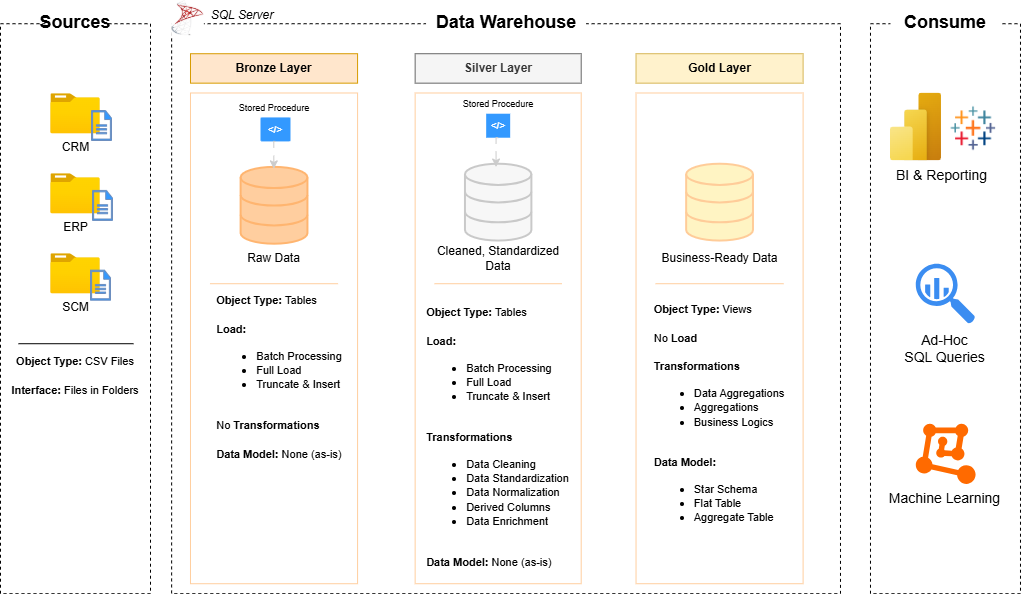

The diagram above was exported from draw.io. Its source (the exported page's mxGraphModel, read from the mxfile embedded in the PNG):
<mxGraphModel dx="1047" dy="737" grid="1" gridSize="10" guides="1" tooltips="1" connect="1" arrows="1" fold="1" page="1" pageScale="1" pageWidth="1100" pageHeight="850" math="0" shadow="0">
  <root>
    <mxCell id="0" />
    <mxCell id="1" parent="0" />
    <mxCell id="Qfrl70IQW4ZfKkCo9Q_B-97" connectable="0" parent="1" style="group" value="" vertex="1">
      <mxGeometry height="593.22" width="1001.99" x="49" y="60" as="geometry" />
    </mxCell>
    <mxCell id="Qfrl70IQW4ZfKkCo9Q_B-1" parent="Qfrl70IQW4ZfKkCo9Q_B-97" style="rounded=0;whiteSpace=wrap;html=1;dashed=1;" value="" vertex="1">
      <mxGeometry height="570" width="150" x="-18" y="23.22" as="geometry" />
    </mxCell>
    <mxCell id="Qfrl70IQW4ZfKkCo9Q_B-35" parent="Qfrl70IQW4ZfKkCo9Q_B-97" style="rounded=0;whiteSpace=wrap;html=1;dashed=1;" value="" vertex="1">
      <mxGeometry height="570" width="150" x="851.99" y="23.22" as="geometry" />
    </mxCell>
    <mxCell id="Qfrl70IQW4ZfKkCo9Q_B-33" parent="Qfrl70IQW4ZfKkCo9Q_B-97" style="rounded=0;whiteSpace=wrap;html=1;fillColor=none;dashed=1;" value="" vertex="1">
      <mxGeometry height="570" width="668.86" x="153.13" y="23.22" as="geometry" />
    </mxCell>
    <mxCell id="Qfrl70IQW4ZfKkCo9Q_B-2" parent="Qfrl70IQW4ZfKkCo9Q_B-97" style="image;aspect=fixed;html=1;points=[];align=center;fontSize=12;image=img/lib/azure2/general/Folder_Blank.svg;" value="CRM" vertex="1">
      <mxGeometry height="40" width="49.29" x="32.35" y="93.22" as="geometry" />
    </mxCell>
    <mxCell id="Qfrl70IQW4ZfKkCo9Q_B-5" parent="Qfrl70IQW4ZfKkCo9Q_B-97" style="image;aspect=fixed;html=1;points=[];align=center;fontSize=12;image=img/lib/azure2/general/Folder_Blank.svg;" value="ERP" vertex="1">
      <mxGeometry height="40" width="49.29" x="32.35" y="173.22" as="geometry" />
    </mxCell>
    <mxCell id="Qfrl70IQW4ZfKkCo9Q_B-6" parent="Qfrl70IQW4ZfKkCo9Q_B-97" style="image;aspect=fixed;html=1;points=[];align=center;fontSize=12;image=img/lib/azure2/general/Folder_Blank.svg;" value="SCM" vertex="1">
      <mxGeometry height="40" width="49.29" x="32.35" y="253.22" as="geometry" />
    </mxCell>
    <mxCell id="Qfrl70IQW4ZfKkCo9Q_B-7" parent="Qfrl70IQW4ZfKkCo9Q_B-97" style="text;html=1;whiteSpace=wrap;strokeColor=none;fillColor=default;align=center;verticalAlign=middle;rounded=0;" value="&lt;b&gt;&lt;font style=&quot;font-size: 18px;&quot;&gt;Sources&lt;/font&gt;&lt;/b&gt;" vertex="1">
      <mxGeometry height="30" width="60" x="26.999999999999993" y="7.219999999999999" as="geometry" />
    </mxCell>
    <mxCell id="Qfrl70IQW4ZfKkCo9Q_B-9" edge="1" parent="Qfrl70IQW4ZfKkCo9Q_B-97" style="endArrow=none;html=1;rounded=0;verticalAlign=middle;" value="">
      <mxGeometry height="50" relative="1" width="50" as="geometry">
        <mxPoint x="114.99000000000001" y="343.22" as="sourcePoint" />
        <mxPoint y="343.22" as="targetPoint" />
      </mxGeometry>
    </mxCell>
    <mxCell id="Qfrl70IQW4ZfKkCo9Q_B-36" parent="Qfrl70IQW4ZfKkCo9Q_B-97" style="text;html=1;whiteSpace=wrap;strokeColor=none;fillColor=default;align=center;verticalAlign=middle;rounded=0;" value="&lt;b&gt;&lt;font style=&quot;font-size: 18px;&quot;&gt;Consume&lt;/font&gt;&lt;/b&gt;" vertex="1">
      <mxGeometry height="30" width="110" x="871.99" y="7.219999999999999" as="geometry" />
    </mxCell>
    <mxCell id="Qfrl70IQW4ZfKkCo9Q_B-34" parent="Qfrl70IQW4ZfKkCo9Q_B-97" style="text;html=1;whiteSpace=wrap;strokeColor=none;fillColor=default;align=center;verticalAlign=middle;rounded=0;" value="&lt;b&gt;&lt;font style=&quot;font-size: 18px;&quot;&gt;Data Warehouse&lt;/font&gt;&lt;/b&gt;" vertex="1">
      <mxGeometry height="30" width="160" x="407.56" y="7.219999999999999" as="geometry" />
    </mxCell>
    <mxCell id="Qfrl70IQW4ZfKkCo9Q_B-11" parent="Qfrl70IQW4ZfKkCo9Q_B-97" style="rounded=0;whiteSpace=wrap;html=1;fillColor=#ffe6cc;strokeColor=#d79b00;" value="&lt;b&gt;Bronze Layer&lt;/b&gt;" vertex="1">
      <mxGeometry height="29.444444444444446" width="167.07819571127018" x="171.99" y="53.22" as="geometry" />
    </mxCell>
    <mxCell id="Qfrl70IQW4ZfKkCo9Q_B-12" parent="Qfrl70IQW4ZfKkCo9Q_B-97" style="rounded=0;whiteSpace=wrap;html=1;strokeColor=#FFCE9F;" value="" vertex="1">
      <mxGeometry height="490.74074074074076" width="167.07819571127018" x="171.99" y="92.47925925925927" as="geometry" />
    </mxCell>
    <mxCell id="Qfrl70IQW4ZfKkCo9Q_B-13" parent="Qfrl70IQW4ZfKkCo9Q_B-97" style="html=1;verticalLabelPosition=bottom;align=center;labelBackgroundColor=#ffffff;verticalAlign=top;strokeWidth=2;strokeColor=#FFB570;shadow=0;dashed=0;shape=mxgraph.ios7.icons.data;fillColor=#FFCE9F;" value="" vertex="1">
      <mxGeometry height="76.85" width="66.83" x="222.11" y="166.37" as="geometry" />
    </mxCell>
    <mxCell id="Qfrl70IQW4ZfKkCo9Q_B-14" parent="Qfrl70IQW4ZfKkCo9Q_B-97" style="text;html=1;whiteSpace=wrap;strokeColor=none;fillColor=none;align=center;verticalAlign=middle;rounded=0;" value="Raw Data" vertex="1">
      <mxGeometry height="29.444444444444446" width="66.83127828450806" x="222.11345871338108" y="243.22185185185182" as="geometry" />
    </mxCell>
    <mxCell id="Qfrl70IQW4ZfKkCo9Q_B-15" edge="1" parent="Qfrl70IQW4ZfKkCo9Q_B-97" style="endArrow=none;html=1;rounded=0;verticalAlign=middle;strokeColor=#FFCE9F;" value="">
      <mxGeometry height="50" relative="1" width="50" as="geometry">
        <mxPoint x="319.56573954495536" y="283.2211111111111" as="sourcePoint" />
        <mxPoint x="191.4835947126956" y="283.2211111111111" as="targetPoint" />
      </mxGeometry>
    </mxCell>
    <mxCell id="Qfrl70IQW4ZfKkCo9Q_B-17" parent="Qfrl70IQW4ZfKkCo9Q_B-97" style="text;html=1;whiteSpace=wrap;strokeColor=none;fillColor=none;align=center;verticalAlign=middle;rounded=0;" value="&lt;div style=&quot;text-align: left;&quot;&gt;&lt;b style=&quot;font-size: 11px; background-color: transparent; color: light-dark(rgb(0, 0, 0), rgb(255, 255, 255));&quot;&gt;Object Type: &lt;/b&gt;&lt;span style=&quot;font-size: 11px; background-color: transparent; color: light-dark(rgb(0, 0, 0), rgb(255, 255, 255));&quot;&gt;Tables&lt;/span&gt;&lt;/div&gt;&lt;div&gt;&lt;div style=&quot;text-align: left;&quot;&gt;&lt;span style=&quot;font-size: 11px;&quot;&gt;&lt;br&gt;&lt;/span&gt;&lt;/div&gt;&lt;div style=&quot;text-align: left;&quot;&gt;&lt;font style=&quot;font-size: 11px;&quot;&gt;&lt;b&gt;Load:&lt;/b&gt;&lt;/font&gt;&lt;/div&gt;&lt;/div&gt;&lt;div style=&quot;text-align: left;&quot;&gt;&lt;ul&gt;&lt;li&gt;&lt;span style=&quot;font-size: 11px;&quot;&gt;Batch Processing&lt;/span&gt;&lt;/li&gt;&lt;li&gt;&lt;span style=&quot;font-size: 11px;&quot;&gt;Full Load&lt;/span&gt;&lt;/li&gt;&lt;li&gt;&lt;span style=&quot;font-size: 11px;&quot;&gt;Truncate &amp;amp; Insert&lt;/span&gt;&lt;/li&gt;&lt;/ul&gt;&lt;/div&gt;&lt;div style=&quot;text-align: left;&quot;&gt;&lt;span style=&quot;font-size: 11px;&quot;&gt;&lt;br&gt;&lt;/span&gt;&lt;/div&gt;&lt;div style=&quot;text-align: left;&quot;&gt;&lt;span style=&quot;font-size: 11px;&quot;&gt;No &lt;b&gt;Transformations&lt;/b&gt;&lt;/span&gt;&lt;/div&gt;&lt;div style=&quot;text-align: left;&quot;&gt;&lt;span style=&quot;font-size: 11px;&quot;&gt;&lt;b&gt;&lt;br&gt;&lt;/b&gt;&lt;/span&gt;&lt;/div&gt;&lt;div style=&quot;text-align: left;&quot;&gt;&lt;span style=&quot;font-size: 11px;&quot;&gt;&lt;b&gt;Data Model: &lt;/b&gt;None (as-is)&lt;/span&gt;&lt;/div&gt;&lt;div style=&quot;text-align: left;&quot;&gt;&lt;font style=&quot;font-size: 11px;&quot;&gt;&lt;b&gt;&lt;br&gt;&lt;/b&gt;&lt;/font&gt;&lt;/div&gt;" vertex="1">
      <mxGeometry height="181.57407407407408" width="155.93964933051885" x="183.12927319037567" y="293.21592592592594" as="geometry" />
    </mxCell>
    <mxCell id="Qfrl70IQW4ZfKkCo9Q_B-26" connectable="0" parent="Qfrl70IQW4ZfKkCo9Q_B-97" style="group;" value="" vertex="1">
      <mxGeometry height="530" width="167.07819571127018" x="617.5318552300539" y="53.22" as="geometry" />
    </mxCell>
    <mxCell id="Qfrl70IQW4ZfKkCo9Q_B-27" parent="Qfrl70IQW4ZfKkCo9Q_B-26" style="rounded=0;whiteSpace=wrap;html=1;fillColor=#fff2cc;strokeColor=#d6b656;" value="&lt;b&gt;Gold Layer&lt;/b&gt;" vertex="1">
      <mxGeometry height="29.444444444444446" width="167.07819571127018" as="geometry" />
    </mxCell>
    <mxCell id="Qfrl70IQW4ZfKkCo9Q_B-28" parent="Qfrl70IQW4ZfKkCo9Q_B-26" style="rounded=0;whiteSpace=wrap;html=1;strokeColor=#FFCE9F;" value="" vertex="1">
      <mxGeometry height="490.74074074074076" width="167.07819571127018" y="39.25925925925926" as="geometry" />
    </mxCell>
    <mxCell id="Qfrl70IQW4ZfKkCo9Q_B-29" parent="Qfrl70IQW4ZfKkCo9Q_B-26" style="html=1;verticalLabelPosition=bottom;align=center;labelBackgroundColor=#ffffff;verticalAlign=top;strokeWidth=2;strokeColor=#FFCC99;shadow=0;dashed=0;shape=mxgraph.ios7.icons.data;fillColor=#FFF4C3;" value="" vertex="1">
      <mxGeometry height="76.85" width="66.83" x="50.12" y="110" as="geometry" />
    </mxCell>
    <mxCell id="Qfrl70IQW4ZfKkCo9Q_B-30" parent="Qfrl70IQW4ZfKkCo9Q_B-26" style="text;html=1;whiteSpace=wrap;strokeColor=none;fillColor=default;align=center;verticalAlign=middle;rounded=0;" value="Business-Ready Data" vertex="1">
      <mxGeometry height="29.444444444444446" width="144.80110294976748" x="11.138546380751345" y="190.00185185185185" as="geometry" />
    </mxCell>
    <mxCell id="Qfrl70IQW4ZfKkCo9Q_B-31" edge="1" parent="Qfrl70IQW4ZfKkCo9Q_B-26" style="endArrow=none;html=1;rounded=0;verticalAlign=middle;strokeColor=#FFCE9F;" value="">
      <mxGeometry height="50" relative="1" width="50" as="geometry">
        <mxPoint x="147.5757395449553" y="230.00111111111113" as="sourcePoint" />
        <mxPoint x="19.49359471269559" y="230.00111111111113" as="targetPoint" />
      </mxGeometry>
    </mxCell>
    <mxCell id="Qfrl70IQW4ZfKkCo9Q_B-32" parent="Qfrl70IQW4ZfKkCo9Q_B-26" style="text;html=1;whiteSpace=wrap;strokeColor=none;fillColor=none;align=center;verticalAlign=middle;rounded=0;" value="&lt;div style=&quot;text-align: left;&quot;&gt;&lt;b style=&quot;font-size: 11px; background-color: transparent; color: light-dark(rgb(0, 0, 0), rgb(255, 255, 255));&quot;&gt;Object Type: &lt;/b&gt;&lt;span style=&quot;font-size: 11px; background-color: transparent; color: light-dark(rgb(0, 0, 0), rgb(255, 255, 255));&quot;&gt;Views&lt;/span&gt;&lt;/div&gt;&lt;div&gt;&lt;div style=&quot;text-align: left;&quot;&gt;&lt;span style=&quot;font-size: 11px;&quot;&gt;&lt;br&gt;&lt;/span&gt;&lt;/div&gt;&lt;div style=&quot;text-align: left;&quot;&gt;&lt;span style=&quot;font-size: 11px;&quot;&gt;No &lt;b&gt;Load&lt;/b&gt;&lt;/span&gt;&lt;/div&gt;&lt;/div&gt;&lt;div style=&quot;text-align: left;&quot;&gt;&lt;span style=&quot;font-size: 11px;&quot;&gt;&lt;br&gt;&lt;/span&gt;&lt;/div&gt;&lt;div style=&quot;text-align: left;&quot;&gt;&lt;span style=&quot;font-size: 11px;&quot;&gt;&lt;b&gt;Transformations&lt;/b&gt;&lt;/span&gt;&lt;/div&gt;&lt;div style=&quot;text-align: left;&quot;&gt;&lt;ul&gt;&lt;li&gt;&lt;span style=&quot;font-size: 11px;&quot;&gt;Data Aggregations&lt;/span&gt;&lt;/li&gt;&lt;li&gt;&lt;span style=&quot;font-size: 11px;&quot;&gt;Aggregations&lt;/span&gt;&lt;/li&gt;&lt;li&gt;&lt;span style=&quot;font-size: 11px;&quot;&gt;Business Logics&lt;/span&gt;&lt;/li&gt;&lt;/ul&gt;&lt;/div&gt;&lt;div style=&quot;text-align: left;&quot;&gt;&lt;span style=&quot;font-size: 11px;&quot;&gt;&lt;b&gt;&lt;br&gt;&lt;/b&gt;&lt;/span&gt;&lt;/div&gt;&lt;div style=&quot;text-align: left;&quot;&gt;&lt;span style=&quot;font-size: 11px;&quot;&gt;&lt;b&gt;Data Model:&lt;/b&gt;&lt;/span&gt;&lt;/div&gt;&lt;div style=&quot;text-align: left;&quot;&gt;&lt;ul&gt;&lt;li&gt;&lt;span style=&quot;font-size: 11px;&quot;&gt;Star Schema&lt;/span&gt;&lt;/li&gt;&lt;li&gt;&lt;span style=&quot;font-size: 11px;&quot;&gt;Flat Table&lt;/span&gt;&lt;/li&gt;&lt;li&gt;&lt;span style=&quot;font-size: 11px;&quot;&gt;Aggregate Table&lt;/span&gt;&lt;/li&gt;&lt;/ul&gt;&lt;/div&gt;&lt;div style=&quot;text-align: left;&quot;&gt;&lt;font style=&quot;font-size: 11px;&quot;&gt;&lt;b&gt;&lt;br&gt;&lt;/b&gt;&lt;/font&gt;&lt;/div&gt;" vertex="1">
      <mxGeometry height="206.11111111111111" width="155.93964933051882" x="5.5692731903756725" y="270.0003703703704" as="geometry" />
    </mxCell>
    <mxCell id="Qfrl70IQW4ZfKkCo9Q_B-19" connectable="0" parent="Qfrl70IQW4ZfKkCo9Q_B-97" style="group" value="" vertex="1">
      <mxGeometry height="530" width="166.0500221992008" x="396.645912387154" y="53.22" as="geometry" />
    </mxCell>
    <mxCell id="Qfrl70IQW4ZfKkCo9Q_B-20" parent="Qfrl70IQW4ZfKkCo9Q_B-19" style="rounded=0;whiteSpace=wrap;html=1;fillColor=#f5f5f5;strokeColor=#666666;fontColor=#333333;" value="&lt;b&gt;Silver Layer&lt;/b&gt;" vertex="1">
      <mxGeometry height="29.444444444444446" width="166.0500221992008" as="geometry" />
    </mxCell>
    <mxCell id="Qfrl70IQW4ZfKkCo9Q_B-21" parent="Qfrl70IQW4ZfKkCo9Q_B-19" style="rounded=0;whiteSpace=wrap;html=1;strokeColor=#FFCE9F;" value="" vertex="1">
      <mxGeometry height="490.74074074074076" width="166.0500221992008" y="39.25925925925926" as="geometry" />
    </mxCell>
    <mxCell id="Qfrl70IQW4ZfKkCo9Q_B-22" parent="Qfrl70IQW4ZfKkCo9Q_B-19" style="html=1;verticalLabelPosition=bottom;align=center;labelBackgroundColor=#ffffff;verticalAlign=top;strokeWidth=2;strokeColor=#C9C9C9;shadow=0;dashed=0;shape=mxgraph.ios7.icons.data;fillColor=#F7F7F7;" value="" vertex="1">
      <mxGeometry height="76.85" width="66.42" x="49.82" y="110" as="geometry" />
    </mxCell>
    <mxCell id="Qfrl70IQW4ZfKkCo9Q_B-23" parent="Qfrl70IQW4ZfKkCo9Q_B-19" style="text;html=1;whiteSpace=wrap;strokeColor=none;fillColor=none;align=center;verticalAlign=middle;rounded=0;" value="Cleaned, Standardized Data" vertex="1">
      <mxGeometry height="29.444444444444446" width="143.9100192393074" x="11.07000147994672" y="190.00074074074072" as="geometry" />
    </mxCell>
    <mxCell id="Qfrl70IQW4ZfKkCo9Q_B-24" edge="1" parent="Qfrl70IQW4ZfKkCo9Q_B-19" style="endArrow=none;html=1;rounded=0;verticalAlign=middle;strokeColor=#FFCE9F;" value="">
      <mxGeometry height="50" relative="1" width="50" as="geometry">
        <mxPoint x="146.66751960929406" y="230.00111111111113" as="sourcePoint" />
        <mxPoint x="19.373572591386697" y="230.00111111111113" as="targetPoint" />
      </mxGeometry>
    </mxCell>
    <mxCell id="Qfrl70IQW4ZfKkCo9Q_B-25" parent="Qfrl70IQW4ZfKkCo9Q_B-19" style="text;html=1;whiteSpace=wrap;strokeColor=none;fillColor=none;align=center;verticalAlign=middle;rounded=0;" value="&lt;div style=&quot;text-align: left;&quot;&gt;&lt;b style=&quot;font-size: 11px; background-color: transparent; color: light-dark(rgb(0, 0, 0), rgb(255, 255, 255));&quot;&gt;Object Type: &lt;/b&gt;&lt;span style=&quot;font-size: 11px; background-color: transparent; color: light-dark(rgb(0, 0, 0), rgb(255, 255, 255));&quot;&gt;Tables&lt;/span&gt;&lt;/div&gt;&lt;div&gt;&lt;div style=&quot;text-align: left;&quot;&gt;&lt;span style=&quot;font-size: 11px;&quot;&gt;&lt;br&gt;&lt;/span&gt;&lt;/div&gt;&lt;div style=&quot;text-align: left;&quot;&gt;&lt;font style=&quot;font-size: 11px;&quot;&gt;&lt;b&gt;Load:&lt;/b&gt;&lt;/font&gt;&lt;/div&gt;&lt;/div&gt;&lt;div style=&quot;text-align: left;&quot;&gt;&lt;ul&gt;&lt;li&gt;&lt;span style=&quot;font-size: 11px;&quot;&gt;Batch Processing&lt;/span&gt;&lt;/li&gt;&lt;li&gt;&lt;span style=&quot;font-size: 11px;&quot;&gt;Full Load&lt;/span&gt;&lt;/li&gt;&lt;li&gt;&lt;span style=&quot;font-size: 11px;&quot;&gt;Truncate &amp;amp; Insert&lt;/span&gt;&lt;/li&gt;&lt;/ul&gt;&lt;/div&gt;&lt;div style=&quot;text-align: left;&quot;&gt;&lt;span style=&quot;font-size: 11px;&quot;&gt;&lt;br&gt;&lt;/span&gt;&lt;/div&gt;&lt;div style=&quot;text-align: left;&quot;&gt;&lt;span style=&quot;font-size: 11px;&quot;&gt;&lt;b&gt;Transformations&lt;/b&gt;&lt;/span&gt;&lt;/div&gt;&lt;div style=&quot;text-align: left;&quot;&gt;&lt;ul&gt;&lt;li&gt;&lt;span style=&quot;font-size: 11px;&quot;&gt;Data Cleaning&lt;/span&gt;&lt;/li&gt;&lt;li&gt;&lt;span style=&quot;font-size: 11px;&quot;&gt;Data Standardization&lt;/span&gt;&lt;/li&gt;&lt;li&gt;&lt;span style=&quot;font-size: 11px;&quot;&gt;Data Normalization&lt;/span&gt;&lt;/li&gt;&lt;li&gt;&lt;span style=&quot;font-size: 11px;&quot;&gt;Derived Columns&lt;/span&gt;&lt;/li&gt;&lt;li&gt;&lt;span style=&quot;font-size: 11px;&quot;&gt;Data Enrichment&lt;/span&gt;&lt;/li&gt;&lt;/ul&gt;&lt;/div&gt;&lt;div style=&quot;text-align: left;&quot;&gt;&lt;span style=&quot;font-size: 11px;&quot;&gt;&lt;b&gt;&lt;br&gt;&lt;/b&gt;&lt;/span&gt;&lt;/div&gt;&lt;div style=&quot;text-align: left;&quot;&gt;&lt;span style=&quot;font-size: 11px;&quot;&gt;&lt;b&gt;Data Model: &lt;/b&gt;None (as-is)&lt;/span&gt;&lt;/div&gt;&lt;div style=&quot;text-align: left;&quot;&gt;&lt;font style=&quot;font-size: 11px;&quot;&gt;&lt;b&gt;&lt;br&gt;&lt;/b&gt;&lt;/font&gt;&lt;/div&gt;" vertex="1">
      <mxGeometry height="181.57407407407408" width="154.98002071925407" x="5.53500073997336" y="300.00481481481484" as="geometry" />
    </mxCell>
    <mxCell id="Qfrl70IQW4ZfKkCo9Q_B-64" parent="Qfrl70IQW4ZfKkCo9Q_B-19" style="text;html=1;whiteSpace=wrap;strokeColor=none;fillColor=none;align=center;verticalAlign=middle;rounded=0;" value="&lt;font style=&quot;font-size: 9px;&quot;&gt;Stored Procedure&lt;/font&gt;" vertex="1">
      <mxGeometry height="29.44" width="100" x="33.02408761284601" y="35.25999999999999" as="geometry" />
    </mxCell>
    <mxCell id="Qfrl70IQW4ZfKkCo9Q_B-68" parent="Qfrl70IQW4ZfKkCo9Q_B-19" style="rounded=1;arcSize=0;fillColor=#3399FF;strokeColor=none;fontColor=#ffffff;align=center;verticalAlign=middle;whiteSpace=wrap;fontSize=10;fontStyle=1;html=1;sketch=0;" value="&amp;lt;/&amp;gt;" vertex="1">
      <mxGeometry height="24" width="24" x="71.02408761284602" y="60" as="geometry" />
    </mxCell>
    <mxCell id="Qfrl70IQW4ZfKkCo9Q_B-73" edge="1" parent="Qfrl70IQW4ZfKkCo9Q_B-19" source="Qfrl70IQW4ZfKkCo9Q_B-68" style="edgeStyle=orthogonalEdgeStyle;rounded=0;orthogonalLoop=1;jettySize=auto;html=1;exitX=0.5;exitY=1;exitDx=0;exitDy=0;entryX=0.468;entryY=0.043;entryDx=0;entryDy=0;entryPerimeter=0;strokeColor=#CCCCCC;dashed=1;dashPattern=8 8;" target="Qfrl70IQW4ZfKkCo9Q_B-22">
      <mxGeometry relative="1" as="geometry" />
    </mxCell>
    <mxCell id="Qfrl70IQW4ZfKkCo9Q_B-63" parent="Qfrl70IQW4ZfKkCo9Q_B-97" style="text;html=1;whiteSpace=wrap;strokeColor=none;fillColor=none;align=center;verticalAlign=middle;rounded=0;" value="&lt;font style=&quot;font-size: 9px;&quot;&gt;Stored Procedure&lt;/font&gt;" vertex="1">
      <mxGeometry height="29.44" width="100" x="205.52" y="92.47999999999999" as="geometry" />
    </mxCell>
    <mxCell id="Qfrl70IQW4ZfKkCo9Q_B-67" parent="Qfrl70IQW4ZfKkCo9Q_B-97" style="rounded=1;arcSize=5;fillColor=#3399FF;strokeColor=none;fontColor=#ffffff;align=center;verticalAlign=middle;whiteSpace=wrap;fontSize=10;fontStyle=1;html=1;sketch=0;" value="&amp;lt;/&amp;gt;" vertex="1">
      <mxGeometry height="24" width="30" x="241.99" y="116.91999999999999" as="geometry" />
    </mxCell>
    <mxCell id="Qfrl70IQW4ZfKkCo9Q_B-79" edge="1" parent="Qfrl70IQW4ZfKkCo9Q_B-97" source="Qfrl70IQW4ZfKkCo9Q_B-67" style="edgeStyle=orthogonalEdgeStyle;rounded=0;orthogonalLoop=1;jettySize=auto;html=1;exitX=0.5;exitY=1;exitDx=0;exitDy=0;entryX=0.497;entryY=0.026;entryDx=0;entryDy=0;entryPerimeter=0;strokeColor=#CCCCCC;dashed=1;dashPattern=8 8;" target="Qfrl70IQW4ZfKkCo9Q_B-13">
      <mxGeometry relative="1" as="geometry" />
    </mxCell>
    <mxCell id="Qfrl70IQW4ZfKkCo9Q_B-82" parent="Qfrl70IQW4ZfKkCo9Q_B-97" style="image;aspect=fixed;html=1;points=[];align=center;fontSize=12;image=img/lib/azure2/power_platform/PowerBI.svg;" value="" vertex="1">
      <mxGeometry height="68" width="51" x="871.99" y="92.47999999999999" as="geometry" />
    </mxCell>
    <mxCell id="Qfrl70IQW4ZfKkCo9Q_B-87" parent="Qfrl70IQW4ZfKkCo9Q_B-97" style="text;html=1;whiteSpace=wrap;strokeColor=none;fillColor=default;align=center;verticalAlign=middle;rounded=0;" value="&lt;font style=&quot;font-size: 14px;&quot;&gt;BI &amp;amp; Reporting&lt;/font&gt;" vertex="1">
      <mxGeometry height="29.44" width="137.4" x="854.59" y="160.48" as="geometry" />
    </mxCell>
    <mxCell id="Qfrl70IQW4ZfKkCo9Q_B-88" parent="Qfrl70IQW4ZfKkCo9Q_B-97" style="sketch=0;html=1;aspect=fixed;strokeColor=none;shadow=0;fillColor=#3B8DF1;verticalAlign=top;labelPosition=center;verticalLabelPosition=bottom;shape=mxgraph.gcp2.big_query" value="" vertex="1">
      <mxGeometry height="60" width="59.4" x="897.29" y="263.22" as="geometry" />
    </mxCell>
    <mxCell id="Qfrl70IQW4ZfKkCo9Q_B-89" parent="Qfrl70IQW4ZfKkCo9Q_B-97" style="text;html=1;whiteSpace=wrap;strokeColor=none;fillColor=default;align=center;verticalAlign=middle;rounded=0;" value="&lt;font style=&quot;font-size: 14px;&quot;&gt;Ad-Hoc&lt;/font&gt;&lt;div&gt;&lt;font style=&quot;font-size: 14px;&quot;&gt;SQL Queries&lt;/font&gt;&lt;/div&gt;" vertex="1">
      <mxGeometry height="29.44" width="137.4" x="858.29" y="333.22" as="geometry" />
    </mxCell>
    <mxCell id="Qfrl70IQW4ZfKkCo9Q_B-91" parent="Qfrl70IQW4ZfKkCo9Q_B-97" style="points=[];aspect=fixed;html=1;align=center;shadow=0;dashed=0;fillColor=#FF6A00;strokeColor=none;shape=mxgraph.alibaba_cloud.machine_learning;" value="" vertex="1">
      <mxGeometry height="60.16" width="59.8" x="897.29" y="423.22" as="geometry" />
    </mxCell>
    <mxCell id="Qfrl70IQW4ZfKkCo9Q_B-92" parent="Qfrl70IQW4ZfKkCo9Q_B-97" style="text;html=1;whiteSpace=wrap;strokeColor=none;fillColor=default;align=center;verticalAlign=middle;rounded=0;" value="&lt;span style=&quot;font-size: 14px;&quot;&gt;Machine Learning&lt;/span&gt;" vertex="1">
      <mxGeometry height="29.44" width="137.4" x="858.29" y="483.38" as="geometry" />
    </mxCell>
    <mxCell id="Qfrl70IQW4ZfKkCo9Q_B-93" parent="Qfrl70IQW4ZfKkCo9Q_B-97" style="shape=image;aspect=fixed;image=data:image/png,(base64 omitted: 44128 chars);clipPath=inset(24.21% 74.38% 26.85% 0%);" value="" vertex="1">
      <mxGeometry height="60" width="55.85" x="926.14" y="96.47999999999999" as="geometry" />
    </mxCell>
    <mxCell id="Qfrl70IQW4ZfKkCo9Q_B-95" parent="Qfrl70IQW4ZfKkCo9Q_B-97" style="shape=image;aspect=fixed;image=data:image/png,(base64 omitted: 8024 chars);clipPath=inset(8.89% 12.89% 32% 35.11%);" value="" vertex="1">
      <mxGeometry height="37.22" width="32.74" x="153.13" as="geometry" />
    </mxCell>
    <mxCell id="Qfrl70IQW4ZfKkCo9Q_B-96" parent="Qfrl70IQW4ZfKkCo9Q_B-97" style="text;html=1;whiteSpace=wrap;strokeColor=none;fillColor=none;align=center;verticalAlign=middle;rounded=0;" value="&lt;i&gt;SQL Server&lt;/i&gt;" vertex="1">
      <mxGeometry height="29.44" width="76.12" x="185.87" as="geometry" />
    </mxCell>
    <mxCell id="Qfrl70IQW4ZfKkCo9Q_B-10" parent="Qfrl70IQW4ZfKkCo9Q_B-97" style="text;html=1;whiteSpace=wrap;strokeColor=none;fillColor=none;align=center;verticalAlign=middle;rounded=0;" value="&lt;font style=&quot;font-size: 11px;&quot;&gt;&lt;b&gt;Object Type: &lt;/b&gt;CSV Files&lt;/font&gt;&lt;div&gt;&lt;font style=&quot;font-size: 11px;&quot;&gt;&lt;b&gt;&lt;br&gt;&lt;/b&gt;&lt;/font&gt;&lt;/div&gt;&lt;div&gt;&lt;font style=&quot;font-size: 11px;&quot;&gt;&lt;b&gt;Interface: &lt;/b&gt;Files in Folders&lt;/font&gt;&lt;/div&gt;" vertex="1">
      <mxGeometry height="50" width="140" x="-13.009999999999998" y="350" as="geometry" />
    </mxCell>
    <mxCell id="2SJiYYkyh9iM32Q8z_VQ-1" parent="Qfrl70IQW4ZfKkCo9Q_B-97" style="sketch=0;pointerEvents=1;shadow=0;dashed=0;html=1;strokeColor=#6c8ebf;fillColor=#3399FF;labelPosition=center;verticalLabelPosition=bottom;verticalAlign=top;outlineConnect=0;align=center;shape=mxgraph.office.concepts.document;" value="" vertex="1">
      <mxGeometry height="30" width="20" x="73" y="110" as="geometry" />
    </mxCell>
    <mxCell id="2SJiYYkyh9iM32Q8z_VQ-2" parent="Qfrl70IQW4ZfKkCo9Q_B-97" style="sketch=0;pointerEvents=1;shadow=0;dashed=0;html=1;strokeColor=#6c8ebf;fillColor=#3399FF;labelPosition=center;verticalLabelPosition=bottom;verticalAlign=top;outlineConnect=0;align=center;shape=mxgraph.office.concepts.document;" value="" vertex="1">
      <mxGeometry height="30" width="20" x="74" y="189.92000000000002" as="geometry" />
    </mxCell>
    <mxCell id="2SJiYYkyh9iM32Q8z_VQ-3" parent="Qfrl70IQW4ZfKkCo9Q_B-97" style="sketch=0;pointerEvents=1;shadow=0;dashed=0;html=1;strokeColor=#6c8ebf;fillColor=#3399FF;labelPosition=center;verticalLabelPosition=bottom;verticalAlign=top;outlineConnect=0;align=center;shape=mxgraph.office.concepts.document;" value="" vertex="1">
      <mxGeometry height="30" width="20" x="72" y="269.67" as="geometry" />
    </mxCell>
  </root>
</mxGraphModel>